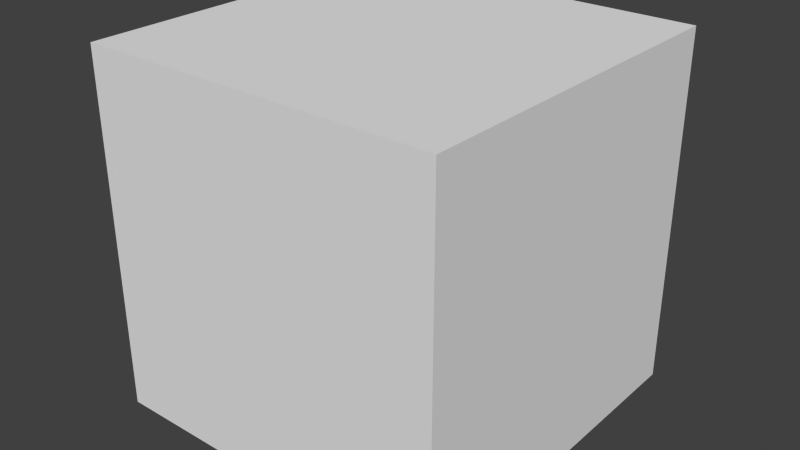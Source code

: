 # Source: flower_cube.blend  (saved by Blender 2.76.0; exported with 4.5.12 LTS)
import bpy
from mathutils import Matrix  # noqa: F401  (used for matrix-valued properties, if any)

bpy.ops.wm.read_factory_settings(use_empty=True)
scene = bpy.context.scene
scene.name = 'Scene'

# ---- collections
col_collection_1 = bpy.data.collections.new('Collection 1'); scene.collection.children.link(col_collection_1)

# ---- materials (node trees are filled in below, after node groups)
mat_material = bpy.data.materials.new('Material')
mat_material.alpha_threshold = 0.0
mat_material.use_transparent_shadow = False
mat_material.roughness = 0.5
mat_material.line_color = (0.0, 0.0, 0.0, 1.0)

# ---- material node trees

# ---- world
world_world = bpy.data.worlds.new('World'); scene.world = world_world
world_world.color = (0.05088, 0.05088, 0.05088)
world_world.use_sun_shadow = False
world_world.sun_shadow_jitter_overblur = 0.0
world_world.cycles.sampling_method = 'MANUAL'
world_world.cycles.sample_map_resolution = 256

# ---- meshes
me_flower_cube_v = bpy.data.meshes.new('Flower_Cube_v')
me_flower_cube_v.from_pydata([(1.5, 1.5, 0.0), (1.5, -1.5, 0.0), (-1.5, -1.5, 0.0), (-1.5, 1.5, 0.0), (1.5, 1.5, 3.0), (1.5, -1.5, 3.0), (-1.5, -1.5, 3.0), (-1.5, 1.5, 3.0)], [], [(0, 1, 2, 3), (4, 7, 6, 5), (0, 4, 5, 1), (1, 5, 6, 2), (2, 6, 7, 3), (4, 0, 3, 7)])
_uv = me_flower_cube_v.uv_layers.new(name='floer_cube_uv')
_uv.uv.foreach_set('vector', [0.2527, 0.6248, 0.006145, 0.6248, 0.00611, 0.3782, 0.2527, 0.3782, 0.4993, 0.6247, 0.4992, 0.3782, 0.7458, 0.3781, 0.7458, 0.6247, 0.2527, 0.6248, 0.2527, 0.8713, 0.006181, 0.8714, 0.006145, 0.6248, 0.9924, 0.6247, 0.7458, 0.6247, 0.7458, 0.3781, 0.9923, 0.3781, 0.00611, 0.3782, 0.006074, 0.1317, 0.2526, 0.1317, 0.2527, 0.3782, 0.4993, 0.6247, 0.2527, 0.6248, 0.2527, 0.3782, 0.4992, 0.3782])
me_flower_cube_v.materials.append(mat_material)
me_flower_cube_v.use_remesh_preserve_volume = False
me_flower_cube_v.use_remesh_preserve_attributes = False
me_flower_cube_v.use_mirror_vertex_groups = False
me_flower_cube_v.update()

# ---- objects
ob_flower_cube = bpy.data.objects.new('Flower_Cube', me_flower_cube_v)

# ---- transforms, parenting, visibility, modifiers, constraints
ob_flower_cube.location = (0.0, 0.0, 0.0)
ob_flower_cube.lock_rotations_4d = False
ob_flower_cube.empty_display_type = 'ARROWS'
ob_flower_cube.lineart.crease_threshold = 0.0

# ---- collection membership
col_collection_1.objects.link(ob_flower_cube)

# ---- scene / render settings (as saved in the file)
scene.frame_start = 1; scene.frame_end = 250; scene.frame_set(1)
scene.render.engine = 'BLENDER_EEVEE_NEXT'
scene.render.resolution_percentage = 50
scene.render.dither_intensity = 0.0
scene.cycles.use_denoising = False
scene.cycles.samples = 10
scene.cycles.sampling_pattern = 'TABULATED_SOBOL'
scene.cycles.light_sampling_threshold = 0.0
scene.cycles.use_adaptive_sampling = False
scene.cycles.use_light_tree = False
scene.cycles.blur_glossy = 0.0
scene.cycles.pixel_filter_type = 'GAUSSIAN'
scene.cycles.sample_clamp_indirect = 0.0
scene.view_settings.view_transform = 'Standard'
bpy.context.view_layer.update()

# ---- added for rendering (the .blend has no active camera and no usable light): camera, sun
cam_auto = bpy.data.cameras.new('AutoCamera')
cam_auto.lens = 50.0
cam_auto.sensor_width = 36.0
cam_auto.clip_end = 1000.0
ob_auto_camera = bpy.data.objects.new('AutoCamera', cam_auto)
scene.collection.objects.link(ob_auto_camera)
ob_auto_camera.location = (4.80761, -5.76913, 5.34609)
ob_auto_camera.rotation_euler = (1.09748, -7.21219e-08, 0.694738)
scene.camera = ob_auto_camera
light_auto_sun = bpy.data.lights.new('AutoSun', 'SUN')
light_auto_sun.energy = 3.0
light_auto_sun.angle = 0.0523599
ob_auto_sun = bpy.data.objects.new('AutoSun', light_auto_sun)
scene.collection.objects.link(ob_auto_sun)
ob_auto_sun.rotation_euler = (0.872665, 0.174533, 0.523599)
bpy.context.view_layer.update()
